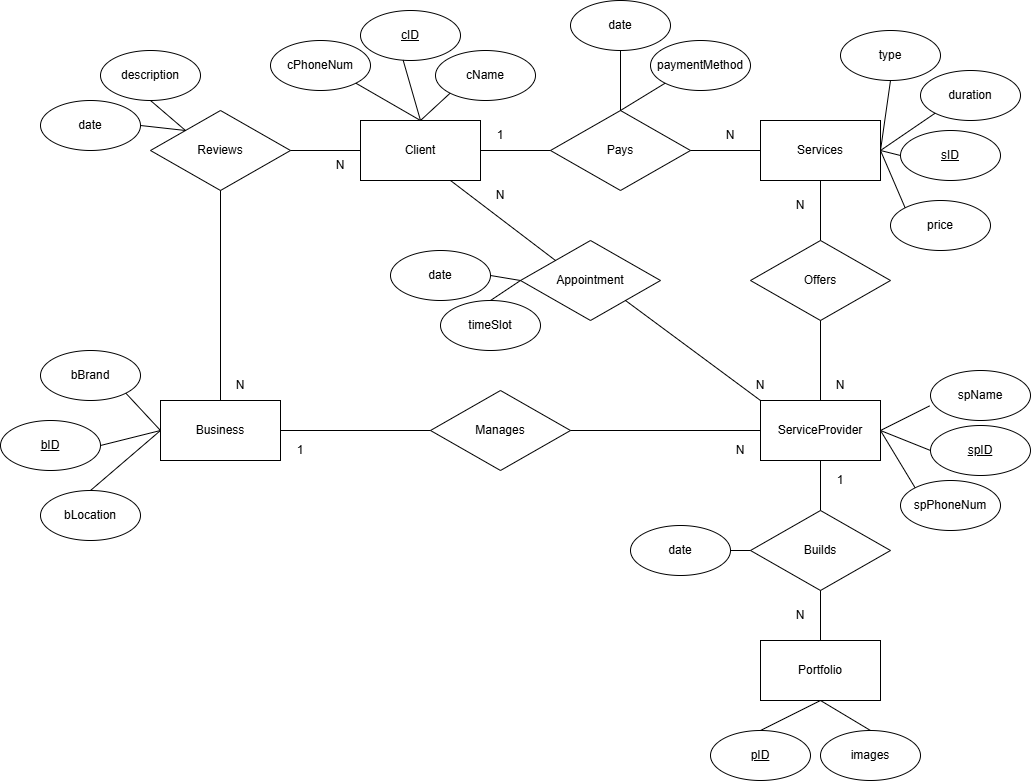

The diagram above was exported from draw.io. Its source (the exported page's mxGraphModel, read from the mxfile embedded in the PNG):
<mxGraphModel dx="1677" dy="974" grid="1" gridSize="10" guides="1" tooltips="1" connect="1" arrows="1" fold="1" page="1" pageScale="1" pageWidth="850" pageHeight="1100" math="0" shadow="0">
  <root>
    <mxCell id="0" />
    <mxCell id="1" parent="0" />
    <mxCell id="vj4BEauYiVUL9nzP177x-7" parent="1" style="whiteSpace=wrap;html=1;align=center;" value="Client" vertex="1">
      <mxGeometry height="60" width="120" x="250" y="210" as="geometry" />
    </mxCell>
    <mxCell id="vj4BEauYiVUL9nzP177x-8" parent="1" style="whiteSpace=wrap;html=1;align=center;" value="Portfolio" vertex="1">
      <mxGeometry height="60" width="120" x="650" y="730" as="geometry" />
    </mxCell>
    <mxCell id="vj4BEauYiVUL9nzP177x-9" parent="1" style="whiteSpace=wrap;html=1;align=center;" value="Business" vertex="1">
      <mxGeometry height="60" width="120" x="50" y="490" as="geometry" />
    </mxCell>
    <mxCell id="vj4BEauYiVUL9nzP177x-10" parent="1" style="whiteSpace=wrap;html=1;align=center;" value="ServiceProvider" vertex="1">
      <mxGeometry height="60" width="120" x="650" y="490" as="geometry" />
    </mxCell>
    <mxCell id="vj4BEauYiVUL9nzP177x-19" parent="1" style="shape=rhombus;perimeter=rhombusPerimeter;whiteSpace=wrap;html=1;align=center;" value="Appointment" vertex="1">
      <mxGeometry height="80" width="140" x="410" y="330" as="geometry" />
    </mxCell>
    <mxCell id="vj4BEauYiVUL9nzP177x-20" parent="1" style="shape=rhombus;perimeter=rhombusPerimeter;whiteSpace=wrap;html=1;align=center;" value="Reviews" vertex="1">
      <mxGeometry height="80" width="140" x="40" y="200" as="geometry" />
    </mxCell>
    <mxCell id="vj4BEauYiVUL9nzP177x-21" parent="1" style="shape=rhombus;perimeter=rhombusPerimeter;whiteSpace=wrap;html=1;align=center;" value="Manages" vertex="1">
      <mxGeometry height="80" width="140" x="320" y="480" as="geometry" />
    </mxCell>
    <mxCell id="vj4BEauYiVUL9nzP177x-22" parent="1" style="shape=rhombus;perimeter=rhombusPerimeter;whiteSpace=wrap;html=1;align=center;" value="Builds" vertex="1">
      <mxGeometry height="80" width="140" x="640" y="600" as="geometry" />
    </mxCell>
    <mxCell id="vj4BEauYiVUL9nzP177x-26" edge="1" parent="1" style="endArrow=none;html=1;rounded=0;entryX=0;entryY=0.5;entryDx=0;entryDy=0;" target="vj4BEauYiVUL9nzP177x-10" value="">
      <mxGeometry relative="1" as="geometry">
        <mxPoint x="460" y="520" as="sourcePoint" />
        <mxPoint x="600" y="520" as="targetPoint" />
      </mxGeometry>
    </mxCell>
    <mxCell id="vj4BEauYiVUL9nzP177x-28" edge="1" parent="1" source="vj4BEauYiVUL9nzP177x-9" style="endArrow=none;html=1;rounded=0;entryX=0;entryY=0.5;entryDx=0;entryDy=0;exitX=1;exitY=0.5;exitDx=0;exitDy=0;" target="vj4BEauYiVUL9nzP177x-21" value="">
      <mxGeometry relative="1" as="geometry">
        <mxPoint x="250" y="520" as="sourcePoint" />
        <mxPoint x="400" y="520" as="targetPoint" />
      </mxGeometry>
    </mxCell>
    <mxCell id="vj4BEauYiVUL9nzP177x-32" edge="1" parent="1" source="vj4BEauYiVUL9nzP177x-7" style="endArrow=none;html=1;rounded=0;entryX=1;entryY=0.5;entryDx=0;entryDy=0;exitX=0;exitY=0.5;exitDx=0;exitDy=0;" target="vj4BEauYiVUL9nzP177x-20" value="">
      <mxGeometry relative="1" as="geometry">
        <mxPoint x="140" y="280" as="sourcePoint" />
        <mxPoint x="300" y="280" as="targetPoint" />
      </mxGeometry>
    </mxCell>
    <mxCell id="vj4BEauYiVUL9nzP177x-33" edge="1" parent="1" source="vj4BEauYiVUL9nzP177x-20" style="endArrow=none;html=1;rounded=0;entryX=0.5;entryY=0;entryDx=0;entryDy=0;exitX=0.5;exitY=1;exitDx=0;exitDy=0;" target="vj4BEauYiVUL9nzP177x-9" value="">
      <mxGeometry relative="1" as="geometry">
        <mxPoint x="140" y="300" as="sourcePoint" />
        <mxPoint x="300" y="470" as="targetPoint" />
      </mxGeometry>
    </mxCell>
    <mxCell id="vj4BEauYiVUL9nzP177x-34" edge="1" parent="1" source="vj4BEauYiVUL9nzP177x-7" style="endArrow=none;html=1;rounded=0;entryX=0;entryY=0;entryDx=0;entryDy=0;exitX=0.75;exitY=1;exitDx=0;exitDy=0;" target="vj4BEauYiVUL9nzP177x-19" value="">
      <mxGeometry relative="1" as="geometry">
        <mxPoint x="425" y="320" as="sourcePoint" />
        <mxPoint x="330" y="380" as="targetPoint" />
      </mxGeometry>
    </mxCell>
    <mxCell id="vj4BEauYiVUL9nzP177x-35" edge="1" parent="1" source="vj4BEauYiVUL9nzP177x-19" style="endArrow=none;html=1;rounded=0;entryX=0;entryY=0;entryDx=0;entryDy=0;exitX=1;exitY=1;exitDx=0;exitDy=0;" target="vj4BEauYiVUL9nzP177x-10" value="">
      <mxGeometry relative="1" as="geometry">
        <mxPoint x="530" y="420" as="sourcePoint" />
        <mxPoint x="560" y="520" as="targetPoint" />
      </mxGeometry>
    </mxCell>
    <mxCell id="vj4BEauYiVUL9nzP177x-38" edge="1" parent="1" source="vj4BEauYiVUL9nzP177x-10" style="endArrow=none;html=1;rounded=0;exitX=0.5;exitY=1;exitDx=0;exitDy=0;" target="vj4BEauYiVUL9nzP177x-22" value="">
      <mxGeometry relative="1" as="geometry">
        <mxPoint x="660" y="560" as="sourcePoint" />
        <mxPoint x="690" y="660" as="targetPoint" />
      </mxGeometry>
    </mxCell>
    <mxCell id="vj4BEauYiVUL9nzP177x-39" edge="1" parent="1" source="vj4BEauYiVUL9nzP177x-22" style="endArrow=none;html=1;rounded=0;entryX=0.5;entryY=0;entryDx=0;entryDy=0;exitX=0.5;exitY=1;exitDx=0;exitDy=0;" target="vj4BEauYiVUL9nzP177x-8" value="">
      <mxGeometry relative="1" as="geometry">
        <mxPoint x="670" y="700" as="sourcePoint" />
        <mxPoint x="700" y="800" as="targetPoint" />
      </mxGeometry>
    </mxCell>
    <mxCell id="vj4BEauYiVUL9nzP177x-40" parent="1" style="ellipse;whiteSpace=wrap;html=1;align=center;" value="&lt;u&gt;bID&lt;/u&gt;" vertex="1">
      <mxGeometry height="50" width="100" x="-110" y="510" as="geometry" />
    </mxCell>
    <mxCell id="vj4BEauYiVUL9nzP177x-41" parent="1" style="ellipse;whiteSpace=wrap;html=1;align=center;" value="&lt;u&gt;spID&lt;/u&gt;" vertex="1">
      <mxGeometry height="50" width="100" x="820" y="515" as="geometry" />
    </mxCell>
    <mxCell id="vj4BEauYiVUL9nzP177x-42" parent="1" style="ellipse;whiteSpace=wrap;html=1;align=center;" value="&lt;u&gt;pID&lt;/u&gt;" vertex="1">
      <mxGeometry height="50" width="100" x="600" y="820" as="geometry" />
    </mxCell>
    <mxCell id="vj4BEauYiVUL9nzP177x-44" parent="1" style="ellipse;whiteSpace=wrap;html=1;align=center;" value="&lt;u&gt;cID&lt;/u&gt;" vertex="1">
      <mxGeometry height="50" width="100" x="250" y="100" as="geometry" />
    </mxCell>
    <mxCell id="vj4BEauYiVUL9nzP177x-45" parent="1" style="ellipse;whiteSpace=wrap;html=1;align=center;" value="cName" vertex="1">
      <mxGeometry height="50" width="100" x="325" y="140" as="geometry" />
    </mxCell>
    <mxCell id="vj4BEauYiVUL9nzP177x-46" parent="1" style="ellipse;whiteSpace=wrap;html=1;align=center;" value="cPhoneNum" vertex="1">
      <mxGeometry height="50" width="100" x="160" y="130" as="geometry" />
    </mxCell>
    <mxCell id="vj4BEauYiVUL9nzP177x-47" parent="1" style="ellipse;whiteSpace=wrap;html=1;align=center;" value="spName" vertex="1">
      <mxGeometry height="50" width="100" x="820" y="460" as="geometry" />
    </mxCell>
    <mxCell id="vj4BEauYiVUL9nzP177x-48" parent="1" style="ellipse;whiteSpace=wrap;html=1;align=center;" value="spPhoneNum" vertex="1">
      <mxGeometry height="50" width="100" x="790" y="570" as="geometry" />
    </mxCell>
    <mxCell id="vj4BEauYiVUL9nzP177x-49" parent="1" style="ellipse;whiteSpace=wrap;html=1;align=center;" value="bLocation" vertex="1">
      <mxGeometry height="50" width="100" x="-70" y="580" as="geometry" />
    </mxCell>
    <mxCell id="vj4BEauYiVUL9nzP177x-50" parent="1" style="ellipse;whiteSpace=wrap;html=1;align=center;" value="bBrand" vertex="1">
      <mxGeometry height="50" width="100" x="-70" y="440" as="geometry" />
    </mxCell>
    <mxCell id="vj4BEauYiVUL9nzP177x-52" edge="1" parent="1" source="vj4BEauYiVUL9nzP177x-7" style="endArrow=none;html=1;rounded=0;entryX=1;entryY=1;entryDx=0;entryDy=0;exitX=0.5;exitY=0;exitDx=0;exitDy=0;" target="vj4BEauYiVUL9nzP177x-46" value="">
      <mxGeometry relative="1" as="geometry">
        <mxPoint x="160" y="220" as="sourcePoint" />
        <mxPoint x="320" y="220" as="targetPoint" />
      </mxGeometry>
    </mxCell>
    <mxCell id="vj4BEauYiVUL9nzP177x-53" edge="1" parent="1" source="vj4BEauYiVUL9nzP177x-44" style="endArrow=none;html=1;rounded=0;exitX=0.426;exitY=0.991;exitDx=0;exitDy=0;exitPerimeter=0;entryX=0.5;entryY=0;entryDx=0;entryDy=0;" target="vj4BEauYiVUL9nzP177x-7" value="">
      <mxGeometry relative="1" as="geometry">
        <mxPoint x="455" y="187" as="sourcePoint" />
        <mxPoint x="400" y="190" as="targetPoint" />
      </mxGeometry>
    </mxCell>
    <mxCell id="vj4BEauYiVUL9nzP177x-54" edge="1" parent="1" source="vj4BEauYiVUL9nzP177x-45" style="endArrow=none;html=1;rounded=0;entryX=0.5;entryY=0;entryDx=0;entryDy=0;exitX=0;exitY=1;exitDx=0;exitDy=0;" target="vj4BEauYiVUL9nzP177x-7" value="">
      <mxGeometry relative="1" as="geometry">
        <mxPoint x="505" y="207" as="sourcePoint" />
        <mxPoint x="440" y="190" as="targetPoint" />
      </mxGeometry>
    </mxCell>
    <mxCell id="vj4BEauYiVUL9nzP177x-55" edge="1" parent="1" source="vj4BEauYiVUL9nzP177x-47" style="endArrow=none;html=1;rounded=0;entryX=1;entryY=0.5;entryDx=0;entryDy=0;exitX=-0.009;exitY=0.708;exitDx=0;exitDy=0;exitPerimeter=0;" target="vj4BEauYiVUL9nzP177x-10" value="">
      <mxGeometry relative="1" as="geometry">
        <mxPoint x="805" y="507" as="sourcePoint" />
        <mxPoint x="740" y="490" as="targetPoint" />
      </mxGeometry>
    </mxCell>
    <mxCell id="vj4BEauYiVUL9nzP177x-56" edge="1" parent="1" source="vj4BEauYiVUL9nzP177x-41" style="endArrow=none;html=1;rounded=0;entryX=1;entryY=0.5;entryDx=0;entryDy=0;exitX=0;exitY=0.5;exitDx=0;exitDy=0;" target="vj4BEauYiVUL9nzP177x-10" value="">
      <mxGeometry relative="1" as="geometry">
        <mxPoint x="805" y="537" as="sourcePoint" />
        <mxPoint x="740" y="520" as="targetPoint" />
      </mxGeometry>
    </mxCell>
    <mxCell id="vj4BEauYiVUL9nzP177x-57" edge="1" parent="1" source="vj4BEauYiVUL9nzP177x-48" style="endArrow=none;html=1;rounded=0;entryX=1;entryY=0.5;entryDx=0;entryDy=0;exitX=0;exitY=0;exitDx=0;exitDy=0;" target="vj4BEauYiVUL9nzP177x-10" value="">
      <mxGeometry relative="1" as="geometry">
        <mxPoint x="815" y="577" as="sourcePoint" />
        <mxPoint x="750" y="560" as="targetPoint" />
      </mxGeometry>
    </mxCell>
    <mxCell id="vj4BEauYiVUL9nzP177x-58" edge="1" parent="1" source="vj4BEauYiVUL9nzP177x-40" style="endArrow=none;html=1;rounded=0;entryX=0;entryY=0.5;entryDx=0;entryDy=0;exitX=1;exitY=0.5;exitDx=0;exitDy=0;" target="vj4BEauYiVUL9nzP177x-9" value="">
      <mxGeometry relative="1" as="geometry">
        <mxPoint x="-30" y="530" as="sourcePoint" />
        <mxPoint x="130" y="680" as="targetPoint" />
      </mxGeometry>
    </mxCell>
    <mxCell id="vj4BEauYiVUL9nzP177x-59" edge="1" parent="1" source="vj4BEauYiVUL9nzP177x-49" style="endArrow=none;html=1;rounded=0;entryX=0;entryY=0.5;entryDx=0;entryDy=0;exitX=0.5;exitY=0;exitDx=0;exitDy=0;" target="vj4BEauYiVUL9nzP177x-9" value="">
      <mxGeometry relative="1" as="geometry">
        <mxPoint x="245" y="587" as="sourcePoint" />
        <mxPoint x="180" y="570" as="targetPoint" />
      </mxGeometry>
    </mxCell>
    <mxCell id="vj4BEauYiVUL9nzP177x-60" edge="1" parent="1" source="vj4BEauYiVUL9nzP177x-9" style="endArrow=none;html=1;rounded=0;entryX=1;entryY=1;entryDx=0;entryDy=0;exitX=0;exitY=0.5;exitDx=0;exitDy=0;" target="vj4BEauYiVUL9nzP177x-50" value="">
      <mxGeometry relative="1" as="geometry">
        <mxPoint x="115" y="487" as="sourcePoint" />
        <mxPoint x="50" y="470" as="targetPoint" />
      </mxGeometry>
    </mxCell>
    <mxCell id="vj4BEauYiVUL9nzP177x-65" parent="1" style="text;html=1;whiteSpace=wrap;strokeColor=none;fillColor=none;align=center;verticalAlign=middle;rounded=0;" value="1" vertex="1">
      <mxGeometry height="30" width="60" x="160" y="525" as="geometry" />
    </mxCell>
    <mxCell id="vj4BEauYiVUL9nzP177x-66" parent="1" style="text;html=1;whiteSpace=wrap;strokeColor=none;fillColor=none;align=center;verticalAlign=middle;rounded=0;" value="N" vertex="1">
      <mxGeometry height="30" width="60" x="600" y="525" as="geometry" />
    </mxCell>
    <mxCell id="vj4BEauYiVUL9nzP177x-67" parent="1" style="text;html=1;whiteSpace=wrap;strokeColor=none;fillColor=none;align=center;verticalAlign=middle;rounded=0;" value="N" vertex="1">
      <mxGeometry height="30" width="60" x="360" y="270" as="geometry" />
    </mxCell>
    <mxCell id="vj4BEauYiVUL9nzP177x-68" parent="1" style="text;html=1;whiteSpace=wrap;strokeColor=none;fillColor=none;align=center;verticalAlign=middle;rounded=0;" value="N" vertex="1">
      <mxGeometry height="30" width="60" x="620" y="460" as="geometry" />
    </mxCell>
    <mxCell id="vj4BEauYiVUL9nzP177x-83" parent="1" style="ellipse;whiteSpace=wrap;html=1;align=center;" value="type" vertex="1">
      <mxGeometry height="50" width="100" x="730" y="120" as="geometry" />
    </mxCell>
    <mxCell id="vj4BEauYiVUL9nzP177x-84" parent="1" style="ellipse;whiteSpace=wrap;html=1;align=center;" value="duration" vertex="1">
      <mxGeometry height="50" width="100" x="810" y="160" as="geometry" />
    </mxCell>
    <mxCell id="vj4BEauYiVUL9nzP177x-85" parent="1" style="ellipse;whiteSpace=wrap;html=1;align=center;" value="price" vertex="1">
      <mxGeometry height="50" width="100" x="780" y="290" as="geometry" />
    </mxCell>
    <mxCell id="vj4BEauYiVUL9nzP177x-87" parent="1" style="whiteSpace=wrap;html=1;align=center;" value="Services" vertex="1">
      <mxGeometry height="60" width="120" x="650" y="210" as="geometry" />
    </mxCell>
    <mxCell id="vj4BEauYiVUL9nzP177x-90" parent="1" style="shape=rhombus;perimeter=rhombusPerimeter;whiteSpace=wrap;html=1;align=center;" value="Offers" vertex="1">
      <mxGeometry height="80" width="140" x="640" y="330" as="geometry" />
    </mxCell>
    <mxCell id="vj4BEauYiVUL9nzP177x-92" parent="1" style="shape=rhombus;perimeter=rhombusPerimeter;whiteSpace=wrap;html=1;align=center;" value="Pays" vertex="1">
      <mxGeometry height="80" width="140" x="440" y="200" as="geometry" />
    </mxCell>
    <mxCell id="vj4BEauYiVUL9nzP177x-93" parent="1" style="ellipse;whiteSpace=wrap;html=1;align=center;" value="&lt;u&gt;sID&lt;/u&gt;" vertex="1">
      <mxGeometry height="50" width="100" x="790" y="220" as="geometry" />
    </mxCell>
    <mxCell id="vj4BEauYiVUL9nzP177x-94" edge="1" parent="1" source="vj4BEauYiVUL9nzP177x-90" style="endArrow=none;html=1;rounded=0;exitX=0.5;exitY=1;exitDx=0;exitDy=0;entryX=0.5;entryY=0;entryDx=0;entryDy=0;" target="vj4BEauYiVUL9nzP177x-10" value="">
      <mxGeometry relative="1" as="geometry">
        <mxPoint x="670" y="420" as="sourcePoint" />
        <mxPoint x="670" y="480" as="targetPoint" />
      </mxGeometry>
    </mxCell>
    <mxCell id="vj4BEauYiVUL9nzP177x-95" edge="1" parent="1" source="vj4BEauYiVUL9nzP177x-87" style="endArrow=none;html=1;rounded=0;exitX=0.5;exitY=1;exitDx=0;exitDy=0;entryX=0.5;entryY=0;entryDx=0;entryDy=0;" target="vj4BEauYiVUL9nzP177x-90" value="">
      <mxGeometry relative="1" as="geometry">
        <mxPoint x="660" y="280" as="sourcePoint" />
        <mxPoint x="660" y="340" as="targetPoint" />
      </mxGeometry>
    </mxCell>
    <mxCell id="vj4BEauYiVUL9nzP177x-96" edge="1" parent="1" source="vj4BEauYiVUL9nzP177x-7" style="endArrow=none;html=1;rounded=0;exitX=1;exitY=0.5;exitDx=0;exitDy=0;entryX=0;entryY=0.5;entryDx=0;entryDy=0;" target="vj4BEauYiVUL9nzP177x-92" value="">
      <mxGeometry relative="1" as="geometry">
        <mxPoint x="390" y="230" as="sourcePoint" />
        <mxPoint x="390" y="290" as="targetPoint" />
      </mxGeometry>
    </mxCell>
    <mxCell id="vj4BEauYiVUL9nzP177x-100" edge="1" parent="1" source="vj4BEauYiVUL9nzP177x-92" style="endArrow=none;html=1;rounded=0;exitX=1;exitY=0.5;exitDx=0;exitDy=0;entryX=0;entryY=0.5;entryDx=0;entryDy=0;" target="vj4BEauYiVUL9nzP177x-87" value="">
      <mxGeometry relative="1" as="geometry">
        <mxPoint x="600" y="240" as="sourcePoint" />
        <mxPoint x="600" y="300" as="targetPoint" />
      </mxGeometry>
    </mxCell>
    <mxCell id="vj4BEauYiVUL9nzP177x-101" edge="1" parent="1" source="vj4BEauYiVUL9nzP177x-93" style="endArrow=none;html=1;rounded=0;exitX=0;exitY=0.5;exitDx=0;exitDy=0;entryX=1;entryY=0.5;entryDx=0;entryDy=0;" target="vj4BEauYiVUL9nzP177x-87" value="">
      <mxGeometry relative="1" as="geometry">
        <mxPoint x="730" y="180" as="sourcePoint" />
        <mxPoint x="730" y="240" as="targetPoint" />
      </mxGeometry>
    </mxCell>
    <mxCell id="vj4BEauYiVUL9nzP177x-103" edge="1" parent="1" source="vj4BEauYiVUL9nzP177x-87" style="endArrow=none;html=1;rounded=0;exitX=1;exitY=0.5;exitDx=0;exitDy=0;entryX=0;entryY=0;entryDx=0;entryDy=0;" target="vj4BEauYiVUL9nzP177x-85" value="">
      <mxGeometry relative="1" as="geometry">
        <mxPoint x="770" y="260" as="sourcePoint" />
        <mxPoint x="770" y="320" as="targetPoint" />
      </mxGeometry>
    </mxCell>
    <mxCell id="vj4BEauYiVUL9nzP177x-104" edge="1" parent="1" source="vj4BEauYiVUL9nzP177x-83" style="endArrow=none;html=1;rounded=0;exitX=0.5;exitY=1;exitDx=0;exitDy=0;entryX=1;entryY=0.5;entryDx=0;entryDy=0;" target="vj4BEauYiVUL9nzP177x-87" value="">
      <mxGeometry relative="1" as="geometry">
        <mxPoint x="769.9999999999995" y="180" as="sourcePoint" />
        <mxPoint x="770" y="270" as="targetPoint" />
      </mxGeometry>
    </mxCell>
    <mxCell id="vj4BEauYiVUL9nzP177x-105" edge="1" parent="1" source="vj4BEauYiVUL9nzP177x-84" style="endArrow=none;html=1;rounded=0;exitX=0;exitY=1;exitDx=0;exitDy=0;entryX=1;entryY=0.5;entryDx=0;entryDy=0;" target="vj4BEauYiVUL9nzP177x-87" value="">
      <mxGeometry relative="1" as="geometry">
        <mxPoint x="780" y="190" as="sourcePoint" />
        <mxPoint x="780" y="250" as="targetPoint" />
      </mxGeometry>
    </mxCell>
    <mxCell id="vj4BEauYiVUL9nzP177x-106" parent="1" style="text;html=1;whiteSpace=wrap;strokeColor=none;fillColor=none;align=center;verticalAlign=middle;rounded=0;" value="N" vertex="1">
      <mxGeometry height="30" width="60" x="660" y="280" as="geometry" />
    </mxCell>
    <mxCell id="vj4BEauYiVUL9nzP177x-107" parent="1" style="text;html=1;whiteSpace=wrap;strokeColor=none;fillColor=none;align=center;verticalAlign=middle;rounded=0;" value="N" vertex="1">
      <mxGeometry height="30" width="60" x="700" y="460" as="geometry" />
    </mxCell>
    <mxCell id="vj4BEauYiVUL9nzP177x-108" parent="1" style="text;html=1;whiteSpace=wrap;strokeColor=none;fillColor=none;align=center;verticalAlign=middle;rounded=0;" value="N" vertex="1">
      <mxGeometry height="30" width="60" x="590" y="210" as="geometry" />
    </mxCell>
    <mxCell id="vj4BEauYiVUL9nzP177x-111" parent="1" style="text;html=1;whiteSpace=wrap;strokeColor=none;fillColor=none;align=center;verticalAlign=middle;rounded=0;" value="1" vertex="1">
      <mxGeometry height="30" width="60" x="360" y="210" as="geometry" />
    </mxCell>
    <mxCell id="vj4BEauYiVUL9nzP177x-112" parent="1" style="text;html=1;whiteSpace=wrap;strokeColor=none;fillColor=none;align=center;verticalAlign=middle;rounded=0;" value="N" vertex="1">
      <mxGeometry height="30" width="60" x="100" y="460" as="geometry" />
    </mxCell>
    <mxCell id="vj4BEauYiVUL9nzP177x-113" parent="1" style="text;html=1;whiteSpace=wrap;strokeColor=none;fillColor=none;align=center;verticalAlign=middle;rounded=0;" value="N" vertex="1">
      <mxGeometry height="30" width="60" x="200" y="240" as="geometry" />
    </mxCell>
    <mxCell id="vj4BEauYiVUL9nzP177x-114" parent="1" style="text;html=1;whiteSpace=wrap;strokeColor=none;fillColor=none;align=center;verticalAlign=middle;rounded=0;" value="N" vertex="1">
      <mxGeometry height="30" width="60" x="660" y="690" as="geometry" />
    </mxCell>
    <mxCell id="vj4BEauYiVUL9nzP177x-115" parent="1" style="text;html=1;whiteSpace=wrap;strokeColor=none;fillColor=none;align=center;verticalAlign=middle;rounded=0;" value="1" vertex="1">
      <mxGeometry height="30" width="60" x="700" y="555" as="geometry" />
    </mxCell>
    <mxCell id="vj4BEauYiVUL9nzP177x-118" parent="1" style="ellipse;whiteSpace=wrap;html=1;align=center;" value="description" vertex="1">
      <mxGeometry height="50" width="100" x="-10" y="140" as="geometry" />
    </mxCell>
    <mxCell id="vj4BEauYiVUL9nzP177x-119" parent="1" style="ellipse;whiteSpace=wrap;html=1;align=center;" value="date" vertex="1">
      <mxGeometry height="50" width="100" x="-70" y="190" as="geometry" />
    </mxCell>
    <mxCell id="vj4BEauYiVUL9nzP177x-120" parent="1" style="ellipse;whiteSpace=wrap;html=1;align=center;" value="date" vertex="1">
      <mxGeometry height="50" width="100" x="280" y="340" as="geometry" />
    </mxCell>
    <mxCell id="vj4BEauYiVUL9nzP177x-121" parent="1" style="ellipse;whiteSpace=wrap;html=1;align=center;" value="timeSlot" vertex="1">
      <mxGeometry height="50" width="100" x="330" y="390" as="geometry" />
    </mxCell>
    <mxCell id="vj4BEauYiVUL9nzP177x-123" parent="1" style="ellipse;whiteSpace=wrap;html=1;align=center;" value="date" vertex="1">
      <mxGeometry height="50" width="100" x="460" y="90" as="geometry" />
    </mxCell>
    <mxCell id="vj4BEauYiVUL9nzP177x-124" parent="1" style="ellipse;whiteSpace=wrap;html=1;align=center;" value="paymentMethod" vertex="1">
      <mxGeometry height="50" width="100" x="540" y="130" as="geometry" />
    </mxCell>
    <mxCell id="vj4BEauYiVUL9nzP177x-126" parent="1" style="ellipse;whiteSpace=wrap;html=1;align=center;" value="images" vertex="1">
      <mxGeometry height="50" width="100" x="710" y="820" as="geometry" />
    </mxCell>
    <mxCell id="vj4BEauYiVUL9nzP177x-127" parent="1" style="ellipse;whiteSpace=wrap;html=1;align=center;" value="date" vertex="1">
      <mxGeometry height="50" width="100" x="520" y="615" as="geometry" />
    </mxCell>
    <mxCell id="vj4BEauYiVUL9nzP177x-128" edge="1" parent="1" source="vj4BEauYiVUL9nzP177x-92" style="endArrow=none;html=1;rounded=0;entryX=0.5;entryY=1;entryDx=0;entryDy=0;exitX=0.5;exitY=0;exitDx=0;exitDy=0;" target="vj4BEauYiVUL9nzP177x-123" value="">
      <mxGeometry height="50" relative="1" width="50" as="geometry">
        <mxPoint x="410" y="250" as="sourcePoint" />
        <mxPoint x="460" y="200" as="targetPoint" />
      </mxGeometry>
    </mxCell>
    <mxCell id="vj4BEauYiVUL9nzP177x-129" edge="1" parent="1" source="vj4BEauYiVUL9nzP177x-92" style="endArrow=none;html=1;rounded=0;entryX=0;entryY=1;entryDx=0;entryDy=0;exitX=0.5;exitY=0;exitDx=0;exitDy=0;" target="vj4BEauYiVUL9nzP177x-124" value="">
      <mxGeometry height="50" relative="1" width="50" as="geometry">
        <mxPoint x="580" y="210" as="sourcePoint" />
        <mxPoint x="560" y="190" as="targetPoint" />
      </mxGeometry>
    </mxCell>
    <mxCell id="vj4BEauYiVUL9nzP177x-131" edge="1" parent="1" source="vj4BEauYiVUL9nzP177x-22" style="endArrow=none;html=1;rounded=0;entryX=1;entryY=0.5;entryDx=0;entryDy=0;exitX=0;exitY=0.5;exitDx=0;exitDy=0;" target="vj4BEauYiVUL9nzP177x-127" value="">
      <mxGeometry height="50" relative="1" width="50" as="geometry">
        <mxPoint x="640" y="710" as="sourcePoint" />
        <mxPoint x="620" y="690" as="targetPoint" />
      </mxGeometry>
    </mxCell>
    <mxCell id="vj4BEauYiVUL9nzP177x-132" edge="1" parent="1" source="vj4BEauYiVUL9nzP177x-42" style="endArrow=none;html=1;rounded=0;entryX=0.5;entryY=1;entryDx=0;entryDy=0;exitX=0.5;exitY=0;exitDx=0;exitDy=0;" target="vj4BEauYiVUL9nzP177x-8" value="">
      <mxGeometry height="50" relative="1" width="50" as="geometry">
        <mxPoint x="540" y="870" as="sourcePoint" />
        <mxPoint x="520" y="850" as="targetPoint" />
      </mxGeometry>
    </mxCell>
    <mxCell id="vj4BEauYiVUL9nzP177x-133" edge="1" parent="1" source="vj4BEauYiVUL9nzP177x-126" style="endArrow=none;html=1;rounded=0;entryX=0.5;entryY=1;entryDx=0;entryDy=0;exitX=0.5;exitY=0;exitDx=0;exitDy=0;" target="vj4BEauYiVUL9nzP177x-8" value="">
      <mxGeometry height="50" relative="1" width="50" as="geometry">
        <mxPoint x="750" y="830" as="sourcePoint" />
        <mxPoint x="730" y="810" as="targetPoint" />
      </mxGeometry>
    </mxCell>
    <mxCell id="vj4BEauYiVUL9nzP177x-134" edge="1" parent="1" source="vj4BEauYiVUL9nzP177x-20" style="endArrow=none;html=1;rounded=0;entryX=1;entryY=0.5;entryDx=0;entryDy=0;exitX=0;exitY=0;exitDx=0;exitDy=0;" target="vj4BEauYiVUL9nzP177x-119" value="">
      <mxGeometry height="50" relative="1" width="50" as="geometry">
        <mxPoint x="10" y="290" as="sourcePoint" />
        <mxPoint x="-10" y="270" as="targetPoint" />
      </mxGeometry>
    </mxCell>
    <mxCell id="vj4BEauYiVUL9nzP177x-135" edge="1" parent="1" source="vj4BEauYiVUL9nzP177x-20" style="endArrow=none;html=1;rounded=0;entryX=0.5;entryY=1;entryDx=0;entryDy=0;exitX=0;exitY=0;exitDx=0;exitDy=0;" target="vj4BEauYiVUL9nzP177x-118" value="">
      <mxGeometry height="50" relative="1" width="50" as="geometry">
        <mxPoint x="70" y="220" as="sourcePoint" />
        <mxPoint x="80" y="180" as="targetPoint" />
      </mxGeometry>
    </mxCell>
    <mxCell id="vj4BEauYiVUL9nzP177x-136" edge="1" parent="1" source="vj4BEauYiVUL9nzP177x-120" style="endArrow=none;html=1;rounded=0;entryX=0;entryY=0.5;entryDx=0;entryDy=0;exitX=1;exitY=0.5;exitDx=0;exitDy=0;" target="vj4BEauYiVUL9nzP177x-19" value="">
      <mxGeometry height="50" relative="1" width="50" as="geometry">
        <mxPoint x="300" y="410" as="sourcePoint" />
        <mxPoint x="280" y="390" as="targetPoint" />
      </mxGeometry>
    </mxCell>
    <mxCell id="vj4BEauYiVUL9nzP177x-137" edge="1" parent="1" source="vj4BEauYiVUL9nzP177x-121" style="endArrow=none;html=1;rounded=0;entryX=0;entryY=0.5;entryDx=0;entryDy=0;exitX=0.5;exitY=0;exitDx=0;exitDy=0;" target="vj4BEauYiVUL9nzP177x-19" value="">
      <mxGeometry height="50" relative="1" width="50" as="geometry">
        <mxPoint x="430" y="440" as="sourcePoint" />
        <mxPoint x="410" y="420" as="targetPoint" />
      </mxGeometry>
    </mxCell>
  </root>
</mxGraphModel>